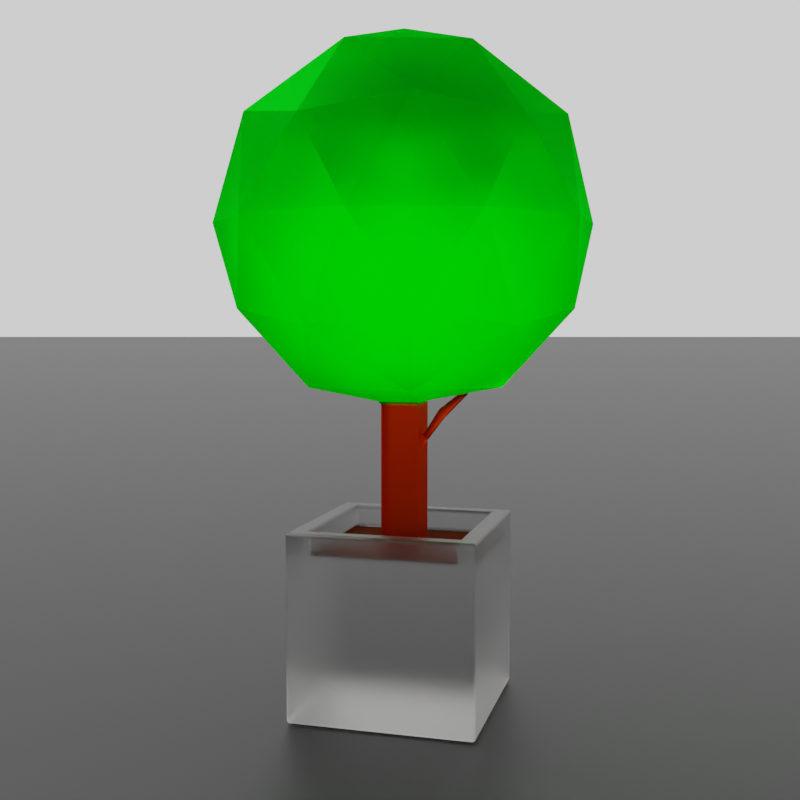 # Source: Stage.blend  (saved by Blender 2.93.21; exported with 4.5.12 LTS)
import bpy
from mathutils import Matrix  # noqa: F401  (used for matrix-valued properties, if any)

bpy.ops.wm.read_factory_settings(use_empty=True)
scene = bpy.context.scene
scene.name = 'Scene'

# ---- collections
col_collection = bpy.data.collections.new('Collection'); scene.collection.children.link(col_collection)

# ---- materials (node trees are filled in below, after node groups)
mat_material_003 = bpy.data.materials.new('Material.003')
mat_material = bpy.data.materials.new('Material')
mat_material_001 = bpy.data.materials.new('Material.001')
mat_material_002 = bpy.data.materials.new('Material.002')
mat_material_004 = bpy.data.materials.new('Material.004')

# ---- material node trees
mat_material_003.use_nodes = True; mat_material_003.node_tree.nodes.clear()
_N = mat_material_003.node_tree.nodes; _L = mat_material_003.node_tree.links
n0 = _N.new('ShaderNodeBsdfPrincipled'); n0.name = 'Principled BSDF'; n0.location = (10, 300)
n0.distribution = 'GGX'
n0.subsurface_method = 'BURLEY'
n0.inputs[0].default_value = (0.0, 0.0, 0.0, 1.0)
n0.inputs[3].default_value = 1.45
n0.inputs[27].default_value = (0.0, 0.0, 0.0, 1.0)
n0.inputs[28].default_value = 1.0
n1 = _N.new('ShaderNodeOutputMaterial'); n1.name = 'Material Output'; n1.location = (300, 300)
_L.new(n0.outputs[0], n1.inputs[0])
n1.is_active_output = True
mat_material.use_nodes = True; mat_material.node_tree.nodes.clear()
_N = mat_material.node_tree.nodes; _L = mat_material.node_tree.links
n0 = _N.new('ShaderNodeOutputMaterial'); n0.name = 'Material Output'; n0.location = (300, 300)
n1 = _N.new('ShaderNodeBsdfGlass'); n1.name = 'Glass BSDF'; n1.location = (10, 300)
n1.distribution = 'BECKMANN'
n1.inputs[0].default_value = (0.8, 0.8, 0.8, 1.0)
n1.inputs[1].default_value = 0.5
n1.inputs[2].default_value = 1.45
_L.new(n1.outputs[0], n0.inputs[0])
n0.is_active_output = True
mat_material_001.use_nodes = True; mat_material_001.node_tree.nodes.clear()
_N = mat_material_001.node_tree.nodes; _L = mat_material_001.node_tree.links
n0 = _N.new('ShaderNodeOutputMaterial'); n0.name = 'Material Output'; n0.location = (300, 300)
n1 = _N.new('ShaderNodeBsdfGlass'); n1.name = 'Glass BSDF'; n1.location = (10, 300)
n1.distribution = 'BECKMANN'
n1.inputs[0].default_value = (0.2957, 0.06832, 0.02064, 1.0)
n1.inputs[1].default_value = 0.5
n1.inputs[2].default_value = 1.45
_L.new(n1.outputs[0], n0.inputs[0])
n0.is_active_output = True
mat_material_002.use_nodes = True; mat_material_002.node_tree.nodes.clear()
_N = mat_material_002.node_tree.nodes; _L = mat_material_002.node_tree.links
n0 = _N.new('ShaderNodeOutputMaterial'); n0.name = 'Material Output'; n0.location = (300, 300)
n1 = _N.new('ShaderNodeBsdfGlass'); n1.name = 'Glass BSDF'; n1.location = (10, 300)
n1.distribution = 'BECKMANN'
n1.inputs[0].default_value = (0.7484, 0.1552, 0.02042, 1.0)
n1.inputs[1].default_value = 0.5
n1.inputs[2].default_value = 1.45
_L.new(n1.outputs[0], n0.inputs[0])
n0.is_active_output = True
mat_material_004.use_nodes = True; mat_material_004.node_tree.nodes.clear()
_N = mat_material_004.node_tree.nodes; _L = mat_material_004.node_tree.links
n0 = _N.new('ShaderNodeOutputMaterial'); n0.name = 'Material Output'; n0.location = (300, 300)
n1 = _N.new('ShaderNodeBsdfGlass'); n1.name = 'Glass BSDF'; n1.location = (10, 300)
n1.distribution = 'BECKMANN'
n1.inputs[0].default_value = (0.00266, 1.0, 0.01378, 1.0)
n1.inputs[1].default_value = 0.5
n1.inputs[2].default_value = 1.45
_L.new(n1.outputs[0], n0.inputs[0])
n0.is_active_output = True

# ---- world
world_world = bpy.data.worlds.new('World'); scene.world = world_world
world_world.use_nodes = True; world_world.node_tree.nodes.clear()
_N = world_world.node_tree.nodes; _L = world_world.node_tree.links
n0 = _N.new('ShaderNodeOutputWorld'); n0.name = 'World Output'; n0.location = (300, 300)
n1 = _N.new('ShaderNodeBackground'); n1.name = 'Background'; n1.location = (10, 300)
n1.inputs[0].default_value = (1.0, 1.0, 1.0, 1.0)
_L.new(n1.outputs[0], n0.inputs[0])
n0.is_active_output = True
world_world.color = (0.05088, 0.05088, 0.05088)
world_world.use_sun_shadow = False
world_world.sun_shadow_jitter_overblur = 0.0

# ---- cameras
cam_camera = bpy.data.cameras.new('Camera')
cam_camera.clip_end = 100.0
cam_camera.ortho_scale = 7.314

# ---- lights
light_light = bpy.data.lights.new('Light', 'POINT')
light_light.transmission_factor = 0.0
light_light.energy = 1000.0
light_light.shadow_soft_size = 0.1
light_light.shadow_maximum_resolution = 0.006
light_light.use_absolute_resolution = True

# ---- meshes
me_plane = bpy.data.meshes.new('Plane')
me_plane.from_pydata([(-1.0, -1.0, 0.0), (1.0, -1.0, 0.0), (-1.0, 1.0, 0.0), (1.0, 1.0, 0.0)], [], [(0, 1, 3, 2)])
_uv = me_plane.uv_layers.new(name='UVMap')
_uv.uv.foreach_set('vector', [0.0, 0.0, 1.0, 0.0, 1.0, 1.0, 0.0, 1.0])
me_plane.materials.append(mat_material_003)
me_plane.use_remesh_fix_poles = True
me_plane.use_remesh_preserve_attributes = False
me_plane.update()
me_cube = bpy.data.meshes.new('Cube')
me_cube.from_pydata([(-1.0, -1.0, -1.0), (-0.7947, -0.7947, 1.0), (-1.0, 1.0, -1.0), (-0.7947, 0.7947, 1.0), (1.0, -1.0, -1.0), (0.7947, -0.7947, 1.0), (1.0, 1.0, -1.0), (0.7947, 0.7947, 1.0), (-1.0, -1.0, 1.0), (-1.0, 1.0, 1.0), (1.0, 1.0, 1.0), (1.0, -1.0, 1.0), (-0.2092, -0.05364, 1.828), (-0.2092, 0.05364, 1.828), (0.2092, 0.2092, 0.7545), (0.2092, -0.2092, 0.7545), (-0.7947, -0.7947, 0.7545), (-0.7947, 0.7947, 0.7545), (0.7947, 0.7947, 0.7545), (0.7947, -0.7947, 0.7545), (-0.2092, -0.05364, 1.938), (-0.2092, 0.05364, 1.938), (0.2092, 0.2092, 2.31), (0.2092, -0.2092, 2.31), (1.468, -1.067, 3.296), (-0.5608, -1.726, 3.296), (-1.815, 0.0, 3.296), (-0.5608, 1.726, 3.296), (1.468, 1.067, 3.296), (0.5608, -1.726, 5.111), (-1.468, -1.067, 5.111), (-1.468, 1.067, 5.111), (0.5608, 1.726, 5.111), (1.815, 0.0, 5.111), (0.0, 0.0, 6.232), (-0.3297, -1.015, 2.477), (0.8631, -0.627, 2.477), (0.5334, -1.642, 3.136), (1.726, 0.0, 3.136), (0.8631, 0.627, 2.477), (-1.067, 0.0, 2.477), (-1.396, -1.015, 3.136), (-0.3297, 1.015, 2.477), (-1.396, 1.015, 3.136), (0.5334, 1.642, 3.136), (1.93, -0.627, 4.203), (1.93, 0.627, 4.203), (0.0, -2.029, 4.203), (1.193, -1.642, 4.203), (-1.93, -0.627, 4.203), (-1.193, -1.642, 4.203), (-1.193, 1.642, 4.203), (-1.93, 0.627, 4.203), (1.193, 1.642, 4.203), (0.0, 2.029, 4.203), (1.396, -1.015, 5.27), (-0.5334, -1.642, 5.27), (-1.726, 0.0, 5.27), (-0.5334, 1.642, 5.27), (1.396, 1.015, 5.27), (0.3297, -1.015, 5.929), (1.067, 0.0, 5.929), (-0.8631, -0.627, 5.929), (-0.8631, 0.627, 5.929), (0.3297, 1.015, 5.929), (-0.2092, -0.2092, 0.7545), (-0.2092, 0.2092, 0.7545), (-0.2092, -0.2092, 2.31), (-0.2092, 0.2092, 2.31), (-0.4401, -0.05375, 2.131), (-0.4403, 0.05353, 2.131), (-0.3931, -0.05353, 2.231), (-0.3934, 0.05375, 2.231), (-0.7102, -0.05933, 2.411), (-0.721, 0.04707, 2.419), (-0.6018, -0.04707, 2.394), (-0.6126, 0.05933, 2.403)], [], [(0, 8, 9, 2), (2, 9, 10, 6), (6, 10, 11, 4), (4, 11, 8, 0), (2, 6, 4, 0), (1, 5, 19, 16), (1, 3, 9, 8), (3, 7, 10, 9), (7, 5, 11, 10), (5, 1, 8, 11), (65, 15, 23, 67), (7, 3, 17, 18), (5, 7, 18, 19), (3, 1, 16, 17), (65, 66, 17, 16), (66, 14, 18, 17), (14, 15, 19, 18), (15, 65, 16, 19), (40, 42, 68), (14, 66, 68, 22), (15, 14, 22, 23), (12, 20, 71, 69), (24, 36, 38), (68, 67, 40), (23, 36, 35, 67), (23, 22, 39, 36), (24, 38, 45), (25, 37, 47), (26, 41, 49), (27, 43, 51), (28, 44, 53), (24, 45, 48), (25, 47, 50), (26, 49, 52), (27, 51, 54), (28, 53, 46), (29, 55, 60), (30, 56, 62), (31, 57, 63), (32, 58, 64), (33, 59, 61), (61, 64, 34), (61, 59, 64), (59, 32, 64), (64, 63, 34), (64, 58, 63), (58, 31, 63), (63, 62, 34), (63, 57, 62), (57, 30, 62), (62, 60, 34), (62, 56, 60), (56, 29, 60), (60, 61, 34), (60, 55, 61), (55, 33, 61), (46, 59, 33), (46, 53, 59), (53, 32, 59), (54, 58, 32), (54, 51, 58), (51, 31, 58), (52, 57, 31), (52, 49, 57), (49, 30, 57), (50, 56, 30), (50, 47, 56), (47, 29, 56), (48, 55, 29), (48, 45, 55), (45, 33, 55), (53, 54, 32), (53, 44, 54), (44, 27, 54), (51, 52, 31), (51, 43, 52), (43, 26, 52), (49, 50, 30), (49, 41, 50), (41, 25, 50), (47, 48, 29), (47, 37, 48), (37, 24, 48), (45, 46, 33), (45, 38, 46), (38, 28, 46), (39, 44, 28), (39, 42, 44), (42, 27, 44), (42, 43, 27), (42, 40, 43), (40, 26, 43), (40, 41, 26), (40, 35, 41), (35, 25, 41), (38, 39, 28), (38, 36, 39), (68, 42, 39, 22), (35, 37, 25), (35, 36, 37), (36, 24, 37), (35, 40, 67), (12, 13, 66, 65), (21, 20, 67, 68), (20, 12, 65, 67), (13, 21, 68, 66), (72, 70, 74, 76), (13, 12, 69, 70), (21, 13, 70, 72), (20, 21, 72, 71), (74, 73, 75, 76), (71, 72, 76, 75), (69, 71, 75, 73), (70, 69, 73, 74)])
me_cube.polygons.foreach_set('material_index', [0, 0, 0, 0, 0, 0, 0, 0, 0, 0, 2, 0, 0, 0, 1, 1, 1, 1, 3, 2, 2, 2, 3, 3, 3, 3, 3, 3, 3, 3, 3, 3, 3, 3, 3, 3, 3, 3, 3, 3, 3, 3, 3, 3, 3, 3, 3, 3, 3, 3, 3, 3, 3, 3, 3, 3, 3, 3, 3, 3, 3, 3, 3, 3, 3, 3, 3, 3, 3, 3, 3, 3, 3, 3, 3, 3, 3, 3, 3, 3, 3, 3, 3, 3, 3, 3, 3, 3, 3, 3, 3, 3, 3, 3, 3, 3, 3, 3, 3, 3, 3, 3, 2, 2, 2, 2, 2, 2, 2, 2, 2, 2, 2, 2])
_uv = me_cube.uv_layers.new(name='UVMap')
_uv.uv.foreach_set('vector', [0.375, 0.0, 0.625, 0.0, 0.625, 0.25, 0.375, 0.25, 0.375, 0.25, 0.625, 0.25, 0.625, 0.5, 0.375, 0.5, 0.375, 0.5, 0.625, 0.5, 0.625, 0.75, 0.375, 0.75, 0.375, 0.75, 0.625, 0.75, 0.625, 1.0, 0.375, 1.0, 0.125, 0.5, 0.375, 0.5, 0.375, 0.75, 0.125, 0.75, 0.8493, 0.7243, 0.6507, 0.7243, 0.6507, 0.7243, 0.8493, 0.7243, 0.8493, 0.7243, 0.8493, 0.5257, 0.875, 0.5, 0.875, 0.75, 0.8493, 0.5257, 0.6507, 0.5257, 0.625, 0.5, 0.875, 0.5, 0.6507, 0.5257, 0.6507, 0.7243, 0.625, 0.75, 0.625, 0.5, 0.6507, 0.7243, 0.8493, 0.7243, 0.875, 0.75, 0.625, 0.75, 0.7762, 0.6512, 0.7238, 0.6512, 0.7238, 0.6512, 0.7762, 0.6512, 0.6507, 0.5257, 0.8493, 0.5257, 0.8493, 0.5257, 0.6507, 0.5257, 0.6507, 0.7243, 0.6507, 0.5257, 0.6507, 0.5257, 0.6507, 0.7243, 0.8493, 0.5257, 0.8493, 0.7243, 0.8493, 0.7243, 0.8493, 0.5257, 0.7762, 0.6512, 0.7762, 0.5988, 0.8493, 0.5257, 0.8493, 0.7243, 0.7762, 0.5988, 0.7238, 0.5988, 0.6507, 0.5257, 0.8493, 0.5257, 0.7238, 0.5988, 0.7238, 0.6512, 0.6507, 0.7243, 0.6507, 0.5257, 0.7238, 0.6512, 0.7762, 0.6512, 0.8493, 0.7243, 0.6507, 0.7243, 0.7727, 0.07873, 0.6818, 0.07873, 0.7762, 0.5988, 0.7238, 0.5988, 0.7762, 0.5988, 0.7762, 0.5988, 0.7238, 0.5988, 0.7238, 0.6512, 0.7238, 0.5988, 0.7238, 0.5988, 0.7238, 0.6512, 0.7762, 0.6317, 0.7762, 0.6317, 0.7762, 0.6317, 0.7762, 0.6317, 0.2727, 0.1575, 0.3182, 0.07873, 0.3636, 0.1575, 0.7762, 0.5988, 0.7762, 0.6512, 0.7727, 0.07873, 0.7238, 0.6512, 0.3182, 0.07873, 0.1364, 0.07873, 0.7762, 0.6512, 0.7238, 0.6512, 0.7238, 0.5988, 0.4091, 0.07873, 0.3182, 0.07873, 0.2727, 0.1575, 0.3636, 0.1575, 0.3182, 0.2362, 0.09091, 0.1575, 0.1818, 0.1575, 0.1364, 0.2362, 0.8182, 0.1575, 0.9091, 0.1575, 0.8636, 0.2362, 0.6364, 0.1575, 0.7273, 0.1575, 0.6818, 0.2362, 0.4545, 0.1575, 0.5455, 0.1575, 0.5, 0.2362, 0.2727, 0.1575, 0.3182, 0.2362, 0.2273, 0.2362, 0.09091, 0.1575, 0.1364, 0.2362, 0.04546, 0.2362, 0.8182, 0.1575, 0.8636, 0.2362, 0.7727, 0.2362, 0.6364, 0.1575, 0.6818, 0.2362, 0.5909, 0.2362, 0.4545, 0.1575, 0.5, 0.2362, 0.4091, 0.2362, 0.1818, 0.3149, 0.2727, 0.3149, 0.2273, 0.3937, 0.0, 0.3149, 0.09091, 0.3149, 0.04546, 0.3937, 0.7273, 0.3149, 0.8182, 0.3149, 0.7727, 0.3937, 0.5455, 0.3149, 0.6364, 0.3149, 0.5909, 0.3937, 0.3636, 0.3149, 0.4545, 0.3149, 0.4091, 0.3937, 0.4091, 0.3937, 0.5, 0.3937, 0.4545, 0.4724, 0.4091, 0.3937, 0.4545, 0.3149, 0.5, 0.3937, 0.4545, 0.3149, 0.5455, 0.3149, 0.5, 0.3937, 0.5909, 0.3937, 0.6818, 0.3937, 0.6364, 0.4724, 0.5909, 0.3937, 0.6364, 0.3149, 0.6818, 0.3937, 0.6364, 0.3149, 0.7273, 0.3149, 0.6818, 0.3937, 0.7727, 0.3937, 0.8636, 0.3937, 0.8182, 0.4724, 0.7727, 0.3937, 0.8182, 0.3149, 0.8636, 0.3937, 0.8182, 0.3149, 0.9091, 0.3149, 0.8636, 0.3937, 0.04546, 0.3937, 0.1364, 0.3937, 0.09091, 0.4724, 0.04546, 0.3937, 0.09091, 0.3149, 0.1364, 0.3937, 0.09091, 0.3149, 0.1818, 0.3149, 0.1364, 0.3937, 0.2273, 0.3937, 0.3182, 0.3937, 0.2727, 0.4724, 0.2273, 0.3937, 0.2727, 0.3149, 0.3182, 0.3937, 0.2727, 0.3149, 0.3636, 0.3149, 0.3182, 0.3937, 0.4091, 0.2362, 0.4545, 0.3149, 0.3636, 0.3149, 0.4091, 0.2362, 0.5, 0.2362, 0.4545, 0.3149, 0.5, 0.2362, 0.5455, 0.3149, 0.4545, 0.3149, 0.5909, 0.2362, 0.6364, 0.3149, 0.5455, 0.3149, 0.5909, 0.2362, 0.6818, 0.2362, 0.6364, 0.3149, 0.6818, 0.2362, 0.7273, 0.3149, 0.6364, 0.3149, 0.7727, 0.2362, 0.8182, 0.3149, 0.7273, 0.3149, 0.7727, 0.2362, 0.8636, 0.2362, 0.8182, 0.3149, 0.8636, 0.2362, 0.9091, 0.3149, 0.8182, 0.3149, 0.04546, 0.2362, 0.09091, 0.3149, 0.0, 0.3149, 0.04546, 0.2362, 0.1364, 0.2362, 0.09091, 0.3149, 0.1364, 0.2362, 0.1818, 0.3149, 0.09091, 0.3149, 0.2273, 0.2362, 0.2727, 0.3149, 0.1818, 0.3149, 0.2273, 0.2362, 0.3182, 0.2362, 0.2727, 0.3149, 0.3182, 0.2362, 0.3636, 0.3149, 0.2727, 0.3149, 0.5, 0.2362, 0.5909, 0.2362, 0.5455, 0.3149, 0.5, 0.2362, 0.5455, 0.1575, 0.5909, 0.2362, 0.5455, 0.1575, 0.6364, 0.1575, 0.5909, 0.2362, 0.6818, 0.2362, 0.7727, 0.2362, 0.7273, 0.3149, 0.6818, 0.2362, 0.7273, 0.1575, 0.7727, 0.2362, 0.7273, 0.1575, 0.8182, 0.1575, 0.7727, 0.2362, 0.8636, 0.2362, 0.9545, 0.2362, 0.9091, 0.3149, 0.8636, 0.2362, 0.9091, 0.1575, 0.9545, 0.2362, 0.9091, 0.1575, 1.0, 0.1575, 0.9545, 0.2362, 0.1364, 0.2362, 0.2273, 0.2362, 0.1818, 0.3149, 0.1364, 0.2362, 0.1818, 0.1575, 0.2273, 0.2362, 0.1818, 0.1575, 0.2727, 0.1575, 0.2273, 0.2362, 0.3182, 0.2362, 0.4091, 0.2362, 0.3636, 0.3149, 0.3182, 0.2362, 0.3636, 0.1575, 0.4091, 0.2362, 0.3636, 0.1575, 0.4545, 0.1575, 0.4091, 0.2362, 0.5, 0.07873, 0.5455, 0.1575, 0.4545, 0.1575, 0.5, 0.07873, 0.5909, 0.07873, 0.5455, 0.1575, 0.5909, 0.07873, 0.6364, 0.1575, 0.5455, 0.1575, 0.6818, 0.07873, 0.7273, 0.1575, 0.6364, 0.1575, 0.6818, 0.07873, 0.7727, 0.07873, 0.7273, 0.1575, 0.7727, 0.07873, 0.8182, 0.1575, 0.7273, 0.1575, 0.8636, 0.07873, 0.9091, 0.1575, 0.8182, 0.1575, 0.8636, 0.07873, 0.9545, 0.07873, 0.9091, 0.1575, 0.9545, 0.07873, 1.0, 0.1575, 0.9091, 0.1575, 0.3636, 0.1575, 0.4091, 0.07873, 0.4545, 0.1575, 0.3636, 0.1575, 0.3182, 0.07873, 0.4091, 0.07873, 0.7762, 0.5988, 0.5909, 0.07873, 0.5, 0.07873, 0.7238, 0.5988, 0.1364, 0.07873, 0.1818, 0.1575, 0.09091, 0.1575, 0.1364, 0.07873, 0.2273, 0.07873, 0.1818, 0.1575, 0.2273, 0.07873, 0.2727, 0.1575, 0.1818, 0.1575, 0.9545, 0.07873, 0.8636, 0.07873, 0.7762, 0.6512, 0.7762, 0.6317, 0.7762, 0.6183, 0.7762, 0.5988, 0.7762, 0.6512, 0.7762, 0.6183, 0.7762, 0.6317, 0.7762, 0.6512, 0.7762, 0.5988, 0.7762, 0.6317, 0.7762, 0.6317, 0.7762, 0.6512, 0.7762, 0.6512, 0.7762, 0.6183, 0.7762, 0.6183, 0.7762, 0.5988, 0.7762, 0.5988, 0.7762, 0.6183, 0.7762, 0.6183, 0.7762, 0.6183, 0.7762, 0.6183, 0.7762, 0.6183, 0.7762, 0.6317, 0.7762, 0.6317, 0.7762, 0.6183, 0.7762, 0.6183, 0.7762, 0.6183, 0.7762, 0.6183, 0.7762, 0.6183, 0.7762, 0.6317, 0.7762, 0.6183, 0.7762, 0.6183, 0.7762, 0.6317, 0.7762, 0.6183, 0.7762, 0.6317, 0.7762, 0.6317, 0.7762, 0.6183, 0.7762, 0.6317, 0.7762, 0.6183, 0.7762, 0.6183, 0.7762, 0.6317, 0.7762, 0.6317, 0.7762, 0.6317, 0.7762, 0.6317, 0.7762, 0.6317, 0.7762, 0.6183, 0.7762, 0.6317, 0.7762, 0.6317, 0.7762, 0.6183])
me_cube.materials.append(mat_material)
me_cube.materials.append(mat_material_001)
me_cube.materials.append(mat_material_002)
me_cube.materials.append(mat_material_004)
me_cube.use_remesh_fix_poles = True
me_cube.use_remesh_preserve_attributes = False
me_cube.update()

# ---- objects
ob_light = bpy.data.objects.new('Light', light_light)
ob_camera = bpy.data.objects.new('Camera', cam_camera)
ob_plane = bpy.data.objects.new('Plane', me_plane)
ob_cube = bpy.data.objects.new('Cube', me_cube)

# ---- transforms, parenting, visibility, modifiers, constraints
ob_light.location = (3.378, 0.4736, 5.904)
ob_light.rotation_euler = (0.6503, 0.05522, 1.866)
ob_light.lock_rotations_4d = False
ob_light.empty_display_type = 'ARROWS'
ob_light.color = (0.0, 0.0, 0.0, 0.0)
ob_light.lineart.crease_threshold = 0.0
ob_camera.location = (-1.55, 5.673, 1.493)
ob_camera.rotation_euler = (1.493, -4.884e-07, -2.871)
ob_camera.lock_rotations_4d = False
ob_camera.empty_display_type = 'ARROWS'
ob_camera.color = (0.0, 0.0, 0.0, 0.0)
ob_camera.display_type = 'WIRE'
ob_camera.lineart.crease_threshold = 0.0
ob_plane.location = (0.0, 0.0, -0.6078)
ob_plane.scale = (-120.0, -120.0, -120.0)
ob_cube.location = (0.0, 0.0, -0.1074)
ob_cube.scale = (0.4928, 0.4928, 0.4928)
_m = ob_cube.modifiers.new('Bevel', 'BEVEL')
_m.width = 1.0
_m.width_pct = 1.0
_m.segments = 3

# ---- collection membership
col_collection.objects.link(ob_light)
col_collection.objects.link(ob_camera)
col_collection.objects.link(ob_plane)
col_collection.objects.link(ob_cube)

# ---- scene / render settings (as saved in the file)
scene.camera = ob_camera
scene.frame_start = 1; scene.frame_end = 250; scene.frame_set(1)
scene.render.engine = 'CYCLES'
scene.render.resolution_x = 1000
scene.render.resolution_y = 1000
scene.cycles.use_denoising = False
scene.cycles.samples = 128
scene.cycles.sampling_pattern = 'TABULATED_SOBOL'
scene.cycles.use_adaptive_sampling = False
scene.cycles.use_light_tree = False
scene.view_settings.view_transform = 'Filmic'
bpy.context.view_layer.update()
